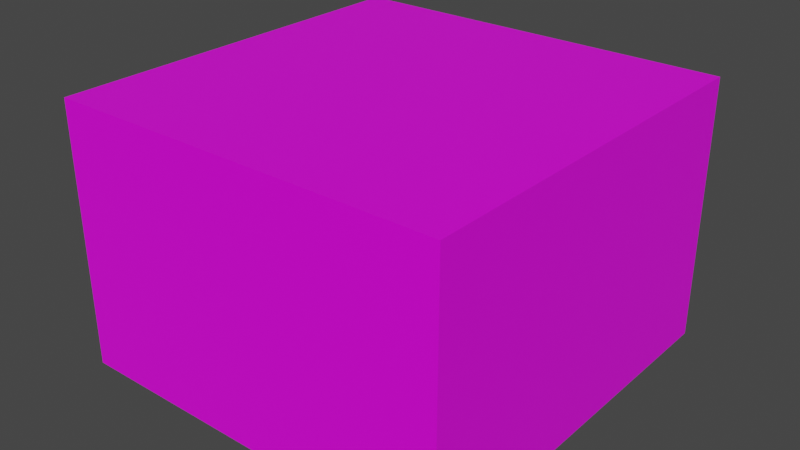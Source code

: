 # Source: apartmentB_6_1F.blend  (saved by Blender 3.1.7; exported with 4.5.12 LTS)
import bpy
from mathutils import Matrix  # noqa: F401  (used for matrix-valued properties, if any)

bpy.ops.wm.read_factory_settings(use_empty=True)
scene = bpy.context.scene
scene.name = 'Scene'

# ---- collections
col_collection = bpy.data.collections.new('Collection'); scene.collection.children.link(col_collection)

# ---- images (referenced by path relative to the original .blend; pixels are not part of the script)
import os
ASSET_DIR = os.environ.get("B2B_ASSET_DIR", "")  # directory of the original .blend (textures are referenced by path, not embedded)
HERE = os.path.dirname(os.path.abspath(__file__))  # packed textures are extracted next to this script under _unpacked/

def load_image(name, relpath, width, height, colorspace="sRGB"):
    """Load a texture the original file referenced (path relative to the .blend, or extracted next to this script)."""
    p = next((c for c in (os.path.join(HERE, relpath), os.path.join(ASSET_DIR, relpath)) if relpath and os.path.exists(c)), "")
    if p:
        img = bpy.data.images.load(p, check_existing=True)
        img.name = name
    else:  # same state as the original file: an image datablock whose file is absent (Cycles renders it pink)
        img = bpy.data.images.new(name, width, height)
        img.source = "FILE"
        img.filepath = "//" + (relpath or name)
    img.colorspace_settings.name = colorspace
    return img
img_dblue_apartmentb_6_4f_png = load_image('dblue_apartmentB_6_4F.png', 'dblue_apartmentB_6_4F.png', 1024, 1024, 'sRGB')

# ---- materials (node trees are filled in below, after node groups)
mat_material = bpy.data.materials.new('Material')
mat_material.alpha_threshold = 0.0
mat_material.use_transparent_shadow = False
mat_material.line_color = (0.0, 0.0, 0.0, 1.0)

# ---- material node trees
mat_material.use_nodes = True; mat_material.node_tree.nodes.clear()
_N = mat_material.node_tree.nodes; _L = mat_material.node_tree.links
n0 = _N.new('ShaderNodeOutputMaterial'); n0.name = 'Material Output'; n0.location = (300, 300)
n1 = _N.new('ShaderNodeBsdfPrincipled'); n1.name = 'Principled BSDF'; n1.location = (10, 300)
n1.distribution = 'GGX'
n1.subsurface_method = 'RANDOM_WALK_SKIN'
n1.inputs[2].default_value = 0.4
n1.inputs[3].default_value = 1.45
n1.inputs[27].default_value = (0.0, 0.0, 0.0, 1.0)
n1.inputs[28].default_value = 1.0
n2 = _N.new('ShaderNodeTexImage'); n2.name = 'Image Texture'; n2.location = (-398, 257)
n2.image = img_dblue_apartmentb_6_4f_png
n2.interpolation = 'Closest'
_L.new(n1.outputs[0], n0.inputs[0])
_L.new(n2.outputs[0], n1.inputs[0])
n0.is_active_output = True

# ---- world
world_world = bpy.data.worlds.new('World'); scene.world = world_world
world_world.use_nodes = True; world_world.node_tree.nodes.clear()
_N = world_world.node_tree.nodes; _L = world_world.node_tree.links
n0 = _N.new('ShaderNodeOutputWorld'); n0.name = 'World Output'; n0.location = (300, 300)
n1 = _N.new('ShaderNodeBackground'); n1.name = 'Background'; n1.location = (10, 300)
n1.inputs[0].default_value = (0.05088, 0.05088, 0.05088, 1.0)
_L.new(n1.outputs[0], n0.inputs[0])
n0.is_active_output = True
world_world.color = (0.05088, 0.05088, 0.05088)
world_world.use_sun_shadow = False
world_world.sun_shadow_jitter_overblur = 0.0

# ---- meshes
me_cube_004 = bpy.data.meshes.new('Cube.004')
me_cube_004.from_pydata([(0.0, 0.0, 8.0), (0.0, 0.0, 0.0), (-12.0, -1.431e-07, 8.0), (-12.0, -1.431e-07, 0.0), (-1.431e-07, 12.0, 8.0), (-1.431e-07, 12.0, 0.0), (-12.0, 12.0, 8.0), (-12.0, 12.0, 0.0)], [], [(3, 2, 6, 7), (7, 6, 4, 5), (5, 1, 3, 7), (1, 0, 2, 3), (5, 4, 0, 1), (2, 0, 4, 6)])
_uv = me_cube_004.uv_layers.new(name='UVMap')
_uv.uv.foreach_set('vector', [1.0, 0.5078, 1.0, 1.0, 0.0, 1.0, 0.0, 0.5, 1.0, 0.5, 1.0, 1.0, 0.0, 1.0, 0.0, 0.5, 0.07292, 0.6641, 0.2188, 0.6641, 0.2292, 0.8047, 0.08333, 0.8047, 1.0, 0.5, 1.0, 1.0, 0.0, 1.0, 0.0, 0.5, 1.0, 0.0, 1.0, 0.5, 0.0, 0.5, 0.0, 0.0, 0.7917, 0.9727, 0.9375, 0.9727, 0.8646, 0.793, 0.9375, 0.9727])
me_cube_004.materials.append(mat_material)
me_cube_004.use_remesh_preserve_volume = False
me_cube_004.use_remesh_preserve_attributes = False
me_cube_004.use_mirror_vertex_groups = False
me_cube_004.update()

# ---- objects
ob_1f = bpy.data.objects.new('1F', me_cube_004)

# ---- transforms, parenting, visibility, modifiers, constraints
ob_1f.location = (0.0, 0.0, 0.0)
ob_1f.lock_rotations_4d = False
ob_1f.empty_display_type = 'ARROWS'
ob_1f.lineart.crease_threshold = 0.0

# ---- collection membership
col_collection.objects.link(ob_1f)

# ---- scene / render settings (as saved in the file)
scene.frame_start = 1; scene.frame_end = 250; scene.frame_set(1)
scene.render.engine = 'BLENDER_EEVEE_NEXT'
scene.cycles.sampling_pattern = 'TABULATED_SOBOL'
scene.cycles.use_light_tree = False
scene.view_settings.view_transform = 'Filmic'
bpy.context.view_layer.update()

# ---- added for rendering (the .blend has no active camera and no usable light): camera, sun
cam_auto = bpy.data.cameras.new('AutoCamera')
cam_auto.lens = 50.0
cam_auto.sensor_width = 36.0
cam_auto.clip_end = 1000.0
ob_auto_camera = bpy.data.objects.new('AutoCamera', cam_auto)
scene.collection.objects.link(ob_auto_camera)
ob_auto_camera.location = (11.3588, -14.8305, 17.887)
ob_auto_camera.rotation_euler = (1.09748, -7.21219e-08, 0.694738)
scene.camera = ob_auto_camera
light_auto_sun = bpy.data.lights.new('AutoSun', 'SUN')
light_auto_sun.energy = 3.0
light_auto_sun.angle = 0.0523599
ob_auto_sun = bpy.data.objects.new('AutoSun', light_auto_sun)
scene.collection.objects.link(ob_auto_sun)
ob_auto_sun.rotation_euler = (0.872665, 0.174533, 0.523599)
bpy.context.view_layer.update()
